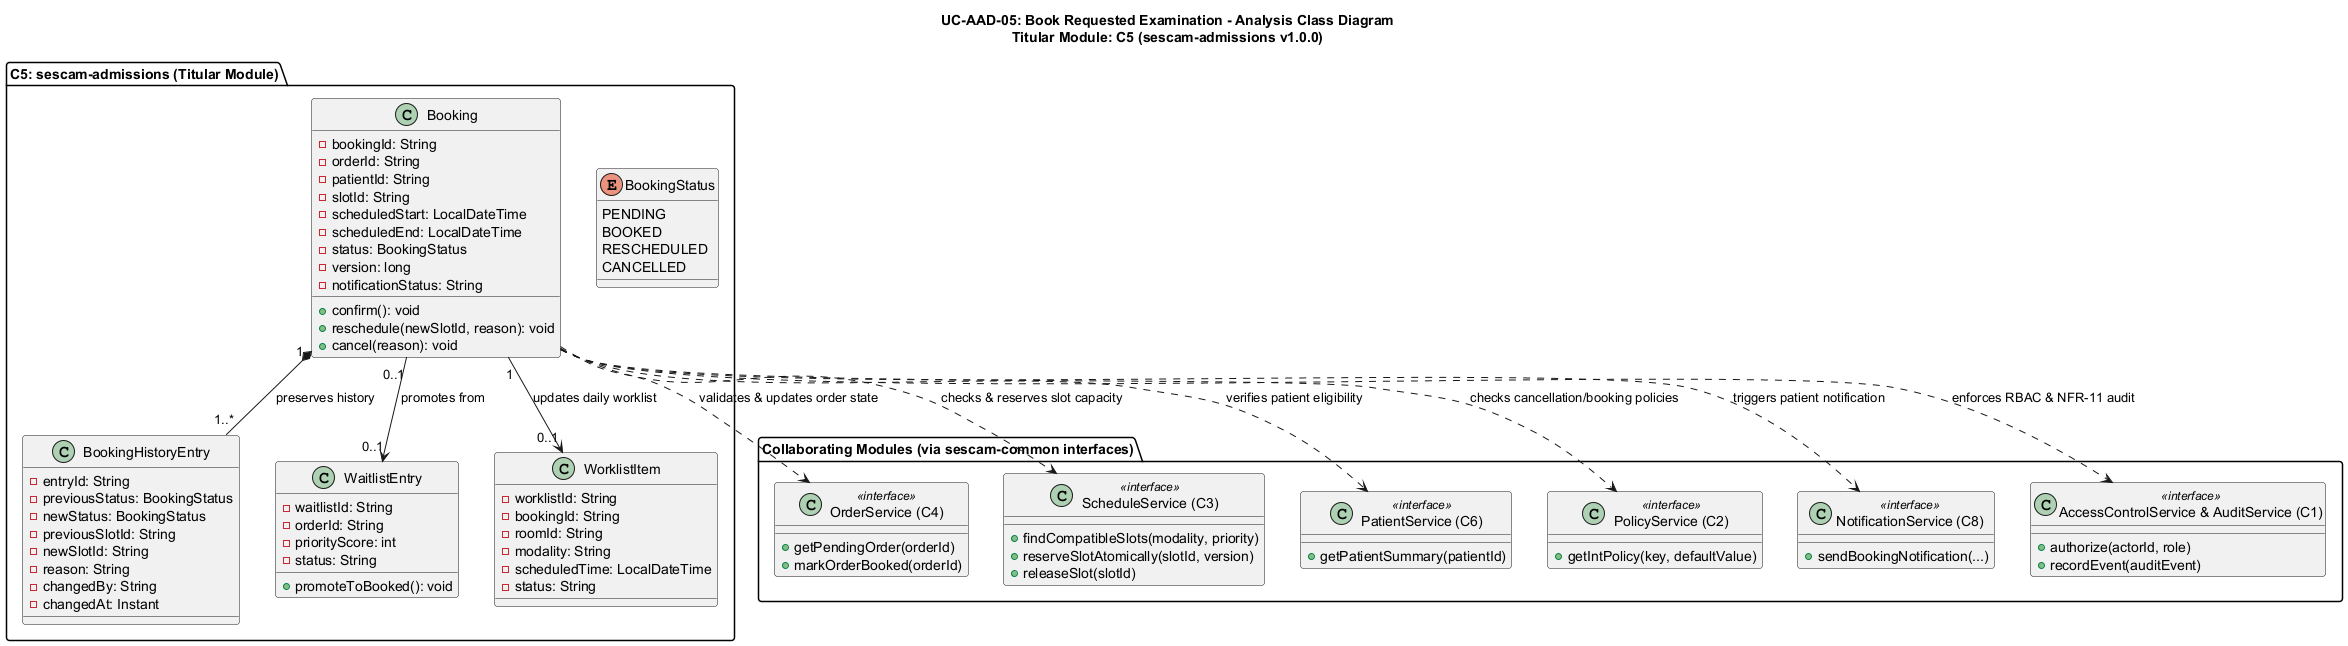

The diagram above was rendered by PlantUML. Its source (embedded in the PNG):
@startuml uc-aad-05-class-analysis
skinparam backgroundColor #FFFFFF
skinparam shadowing false
skinparam roundcorner 6

title UC-AAD-05: Book Requested Examination - Analysis Class Diagram\nTitular Module: C5 (sescam-admissions v1.0.0)

package "C5: sescam-admissions (Titular Module)" {
    enum BookingStatus {
        PENDING
        BOOKED
        RESCHEDULED
        CANCELLED
    }

    class Booking {
        - bookingId: String
        - orderId: String
        - patientId: String
        - slotId: String
        - scheduledStart: LocalDateTime
        - scheduledEnd: LocalDateTime
        - status: BookingStatus
        - version: long
        - notificationStatus: String
        + confirm(): void
        + reschedule(newSlotId, reason): void
        + cancel(reason): void
    }

    class BookingHistoryEntry {
        - entryId: String
        - previousStatus: BookingStatus
        - newStatus: BookingStatus
        - previousSlotId: String
        - newSlotId: String
        - reason: String
        - changedBy: String
        - changedAt: Instant
    }

    class WaitlistEntry {
        - waitlistId: String
        - orderId: String
        - priorityScore: int
        - status: String
        + promoteToBooked(): void
    }

    class WorklistItem {
        - worklistId: String
        - bookingId: String
        - roomId: String
        - modality: String
        - scheduledTime: LocalDateTime
        - status: String
    }

    Booking "1" *-- "1..*" BookingHistoryEntry : preserves history
    Booking "0..1" --> "0..1" WaitlistEntry : promotes from
    Booking "1" --> "0..1" WorklistItem : updates daily worklist
}

package "Collaborating Modules (via sescam-common interfaces)" {
    class "OrderService (C4)" as C4 <<interface>> {
        + getPendingOrder(orderId)
        + markOrderBooked(orderId)
    }
    class "ScheduleService (C3)" as C3 <<interface>> {
        + findCompatibleSlots(modality, priority)
        + reserveSlotAtomically(slotId, version)
        + releaseSlot(slotId)
    }
    class "PatientService (C6)" as C6 <<interface>> {
        + getPatientSummary(patientId)
    }
    class "PolicyService (C2)" as C2 <<interface>> {
        + getIntPolicy(key, defaultValue)
    }
    class "NotificationService (C8)" as C8 <<interface>> {
        + sendBookingNotification(...)
    }
    class "AccessControlService & AuditService (C1)" as C1 <<interface>> {
        + authorize(actorId, role)
        + recordEvent(auditEvent)
    }
}

Booking ..> C4 : validates & updates order state
Booking ..> C3 : checks & reserves slot capacity
Booking ..> C6 : verifies patient eligibility
Booking ..> C2 : checks cancellation/booking policies
Booking ..> C8 : triggers patient notification
Booking ..> C1 : enforces RBAC & NFR-11 audit
@enduml